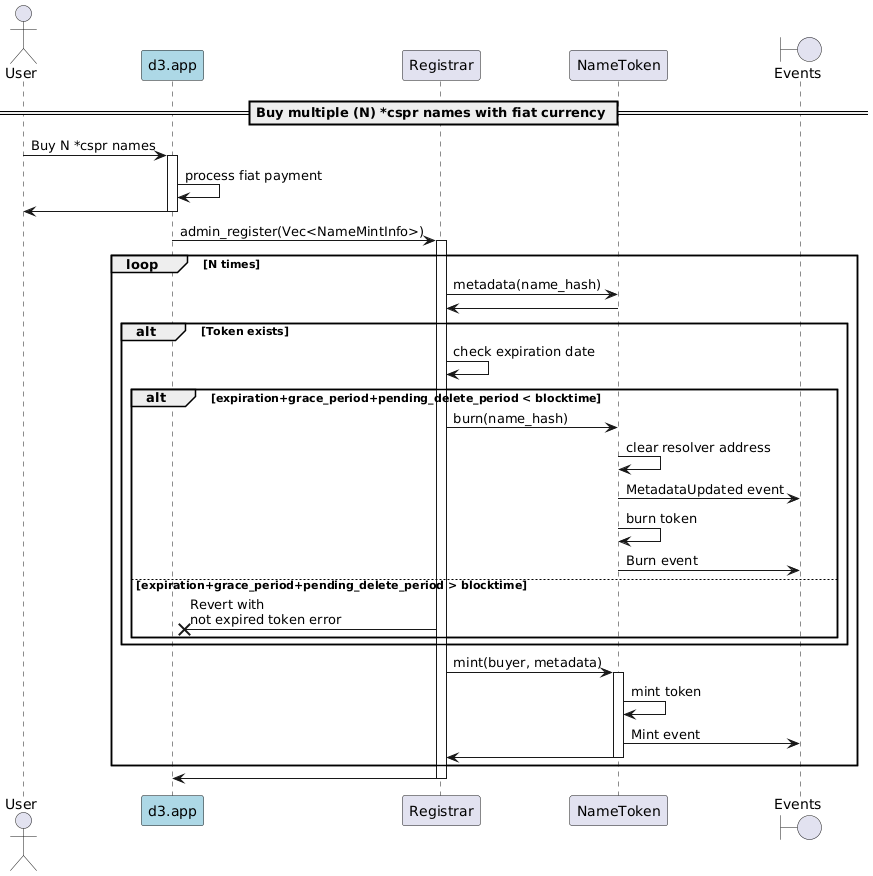

The diagram above was rendered by PlantUML. Its source (embedded in the PNG):
@startuml
'https://plantuml.com/sequence-diagram

'autonumber
actor User
participant "d3.app" as d3 #lightblue
participant "Registrar"
participant "NameToken"
boundary "Events"

== Buy multiple (N) *cspr names with fiat currency ==

User -> d3: Buy N *cspr names
activate d3
d3 -> d3: process fiat payment
d3 -> User
deactivate d3

d3 -> Registrar: admin_register(Vec<NameMintInfo>)
activate Registrar
    loop N times
    Registrar -> NameToken: metadata(name_hash)
    NameToken -> Registrar
        alt Token exists
            Registrar -> Registrar: check expiration date
            alt expiration+grace_period+pending_delete_period < blocktime
                Registrar -> NameToken: burn(name_hash)
                NameToken -> NameToken: clear resolver address
                NameToken -> "Events": MetadataUpdated event
                NameToken -> NameToken: burn token
                NameToken -> "Events": Burn event
            else expiration+grace_period+pending_delete_period > blocktime
                Registrar ->x d3: Revert with\nnot expired token error
            end
        end
        Registrar -> NameToken: mint(buyer, metadata)
        activate NameToken
        NameToken -> NameToken: mint token
        NameToken -> "Events": Mint event
        NameToken -> Registrar
        deactivate NameToken
    end loop
Registrar -> d3
deactivate Registrar
deactivate d3

@enduml